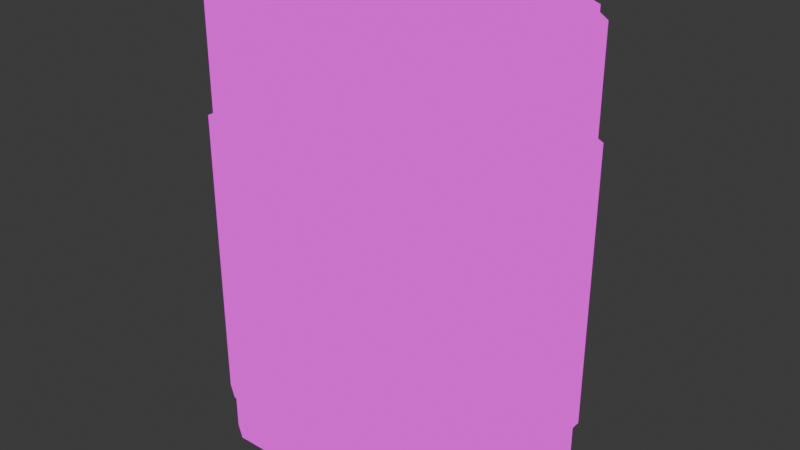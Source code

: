 # Source: 9V.blend  (saved by Blender 4.0.36; exported with 4.5.12 LTS)
import bpy
from mathutils import Matrix  # noqa: F401  (used for matrix-valued properties, if any)

bpy.ops.wm.read_factory_settings(use_empty=True)
scene = bpy.context.scene
scene.name = 'Scene'

# ---- collections
col_collection = bpy.data.collections.new('Collection'); scene.collection.children.link(col_collection)

# ---- images (referenced by path relative to the original .blend; pixels are not part of the script)
import os
ASSET_DIR = os.environ.get("B2B_ASSET_DIR", "")  # directory of the original .blend (textures are referenced by path, not embedded)
HERE = os.path.dirname(os.path.abspath(__file__))  # packed textures are extracted next to this script under _unpacked/

def load_image(name, relpath, width, height, colorspace="sRGB"):
    """Load a texture the original file referenced (path relative to the .blend, or extracted next to this script)."""
    p = next((c for c in (os.path.join(HERE, relpath), os.path.join(ASSET_DIR, relpath)) if relpath and os.path.exists(c)), "")
    if p:
        img = bpy.data.images.load(p, check_existing=True)
        img.name = name
    else:  # same state as the original file: an image datablock whose file is absent (Cycles renders it pink)
        img = bpy.data.images.new(name, width, height)
        img.source = "FILE"
        img.filepath = "//" + (relpath or name)
    img.colorspace_settings.name = colorspace
    return img
img_material_base_color_png = load_image('Material_Base_color.png', 'Variant2/Material_Base_color.png', 1024, 1024, 'sRGB')

# ---- materials (node trees are filled in below, after node groups)
mat_material = bpy.data.materials.new('Material')
mat_material.alpha_threshold = 0.0
mat_material.use_transparent_shadow = False
mat_material.roughness = 0.5
mat_material.line_color = (0.0, 0.0, 0.0, 1.0)

# ---- material node trees
mat_material.use_nodes = True; mat_material.node_tree.nodes.clear()
_N = mat_material.node_tree.nodes; _L = mat_material.node_tree.links
n0 = _N.new('ShaderNodeOutputMaterial'); n0.name = 'Material Output'; n0.location = (300, 300)
n1 = _N.new('ShaderNodeEmission'); n1.name = 'Emission'; n1.location = (10, 300)
n2 = _N.new('ShaderNodeTexImage'); n2.name = 'Image Texture'; n2.location = (-280, 280)
n2.image = img_material_base_color_png
n2.interpolation = 'Closest'
_L.new(n1.outputs[0], n0.inputs[0])
_L.new(n2.outputs[0], n1.inputs[0])
n0.is_active_output = True

# ---- world
world_world = bpy.data.worlds.new('World'); scene.world = world_world
world_world.use_nodes = True; world_world.node_tree.nodes.clear()
_N = world_world.node_tree.nodes; _L = world_world.node_tree.links
n0 = _N.new('ShaderNodeOutputWorld'); n0.name = 'World Output'; n0.location = (300, 300)
n1 = _N.new('ShaderNodeBackground'); n1.name = 'Background'; n1.location = (10, 300)
n1.inputs[0].default_value = (0.05088, 0.05088, 0.05088, 1.0)
_L.new(n1.outputs[0], n0.inputs[0])
n0.is_active_output = True
world_world.color = (0.05088, 0.05088, 0.05088)
world_world.use_sun_shadow = False
world_world.sun_shadow_jitter_overblur = 0.0

# ---- meshes
me_cube = bpy.data.meshes.new('Cube')
me_cube.from_pydata([(-0.9278, 0.5199, -1.333), (-0.8253, 0.5858, -1.333), (0.9278, -0.5199, -1.333), (0.8253, -0.5858, -1.333), (-0.8253, -0.5858, -1.333), (-0.9278, -0.5199, -1.333), (0.8253, 0.5858, -1.333), (0.9278, 0.5199, -1.333), (-0.5912, -0.1837, 1.789), (-0.4075, -0.2598, 1.789), (-0.4075, -0.1647, 2.032), (-0.4075, -0.2598, 1.682), (-0.524, -0.1165, 2.032), (-0.5912, -0.1837, 1.682), (-0.5722, -1.03e-10, 2.032), (-0.6673, -1.03e-10, 1.682), (-0.524, 0.1165, 2.032), (-0.5912, 0.1837, 1.682), (-0.4075, 0.1647, 2.032), (-0.4075, 0.2598, 1.682), (-0.291, 0.1165, 2.032), (-0.2238, 0.1837, 1.682), (-0.2428, -1.03e-10, 2.032), (-0.1478, -1.03e-10, 1.682), (-0.291, -0.1165, 2.032), (-0.2238, -0.1837, 1.682), (-0.6673, -1.03e-10, 1.789), (-0.5912, 0.1837, 1.789), (-0.4075, 0.2598, 1.789), (-0.2238, 0.1837, 1.789), (-0.1478, -1.03e-10, 1.789), (-0.2238, -0.1837, 1.789), (-0.524, -0.1165, 1.791), (-0.5722, -1.03e-10, 1.791), (-0.524, 0.1165, 1.791), (-0.4075, 0.1647, 1.791), (-0.291, 0.1165, 1.791), (-0.2428, -1.03e-10, 1.791), (-0.4075, -0.1647, 1.791), (-0.291, -0.1165, 1.791), (-0.4075, -0.126, 2.032), (-0.4966, -0.08907, 2.032), (-0.5335, 2.574e-10, 2.032), (-0.4966, 0.08907, 2.032), (-0.4075, 0.126, 2.032), (-0.3184, 0.08907, 2.032), (-0.2815, 2.574e-10, 2.032), (-0.3184, -0.08907, 2.032), (-0.4075, -0.126, 1.782), (-0.4966, -0.08907, 1.782), (-0.5335, 2.574e-10, 1.782), (-0.4966, 0.08907, 1.782), (-0.4075, 0.126, 1.782), (-0.3184, 0.08907, 1.782), (-0.2815, 2.574e-10, 1.782), (-0.3184, -0.08907, 1.782), (0.5718, -0.1739, 1.791), (0.3882, -0.25, 1.791), (0.3882, -0.1172, 1.616), (0.3882, -0.25, 1.897), (0.478, -0.08006, 1.616), (0.5718, -0.1739, 1.897), (0.5151, 0.009727, 1.616), (0.6479, 0.009727, 1.897), (0.478, 0.09951, 1.616), (0.5718, 0.1934, 1.897), (0.3882, 0.1367, 1.616), (0.3882, 0.2695, 1.897), (0.2984, 0.09951, 1.616), (0.2045, 0.1934, 1.897), (0.2612, 0.009727, 1.616), (0.1284, 0.009727, 1.897), (0.2984, -0.08006, 1.616), (0.2045, -0.1739, 1.897), (0.6479, 0.009727, 1.791), (0.5718, 0.1934, 1.791), (0.3882, 0.2695, 1.791), (0.2045, 0.1934, 1.791), (0.1284, 0.009727, 1.791), (0.2045, -0.1739, 1.791), (0.478, -0.08006, 1.789), (0.5151, 0.009727, 1.789), (0.478, 0.09951, 1.789), (0.3882, 0.1367, 1.789), (0.2984, 0.09951, 1.789), (0.2612, 0.009727, 1.789), (0.3882, -0.1172, 1.789), (0.2984, -0.08006, 1.789), (0.3882, -0.25, 1.957), (0.5718, -0.1739, 1.957), (0.6479, 0.009727, 1.957), (0.5718, 0.1934, 1.957), (0.3882, 0.2695, 1.957), (0.2045, 0.1934, 1.957), (0.1284, 0.009727, 1.957), (0.2045, -0.1739, 1.957), (0.3882, -0.1677, 1.957), (0.5136, -0.1157, 1.957), (0.5656, 0.009727, 1.957), (0.5136, 0.1352, 1.957), (0.3882, 0.1871, 1.957), (0.2627, 0.1352, 1.957), (0.2108, 0.009727, 1.957), (0.2627, -0.1157, 1.957), (0.957, 0.5364, 1.723), (1.0, 0.5598, 1.68), (0.8575, 0.6004, 1.723), (0.8701, 0.6434, 1.68), (0.8575, -0.6004, 1.723), (0.8701, -0.6434, 1.68), (0.957, -0.5364, 1.723), (1.0, -0.5598, 1.68), (-0.8575, 0.6004, 1.723), (-0.8701, 0.6434, 1.68), (-0.957, 0.5364, 1.723), (-1.0, 0.5598, 1.68), (-0.957, -0.5364, 1.723), (-1.0, -0.5598, 1.68), (-0.8575, -0.6004, 1.723), (-0.8701, -0.6434, 1.68), (0.8253, 0.5858, -1.373), (0.8701, 0.6434, -1.34), (1.0, 0.5598, -1.34), (0.9278, 0.5199, -1.373), (0.9278, -0.5199, -1.373), (1.0, -0.5598, -1.34), (0.8701, -0.6434, -1.34), (0.8253, -0.5858, -1.373), (-0.9278, 0.5199, -1.373), (-1.0, 0.5598, -1.34), (-0.8701, 0.6434, -1.34), (-0.8253, 0.5858, -1.373), (-0.8253, -0.5858, -1.373), (-0.8701, -0.6434, -1.34), (-1.0, -0.5598, -1.34), (-0.9278, -0.5199, -1.373), (1.0, 0.5598, 0.9443), (1.0, 0.5598, -0.973), (0.8701, 0.6434, -0.973), (0.8701, 0.6434, 0.9443), (-0.8701, 0.6434, -0.973), (-0.8701, 0.6434, 0.9443), (1.0, -0.5598, 0.9443), (1.0, -0.5598, -0.973), (0.8701, -0.6434, 0.9443), (0.8701, -0.6434, -0.973), (-0.8701, -0.6434, 0.9443), (-0.8701, -0.6434, -0.973), (-1.0, 0.5598, -0.973), (-1.0, 0.5598, 0.9443), (-1.0, -0.5598, -0.973), (-1.0, -0.5598, 0.9443), (1.0, 0.5598, 0.9384), (1.0, 0.5598, -0.9789), (0.8701, 0.6434, -0.9789), (0.8701, 0.6434, 0.9384), (-0.8701, 0.6434, -0.9789), (-0.8701, 0.6434, 0.9384), (1.0, -0.5598, 0.9384), (1.0, -0.5598, -0.9789), (0.8701, -0.6434, 0.9384), (0.8701, -0.6434, -0.9789), (-0.8701, -0.6434, 0.9384), (-0.8701, -0.6434, -0.9789), (-1.0, 0.5598, -0.9789), (-1.0, 0.5598, 0.9384), (-1.0, -0.5598, -0.9789), (-1.0, -0.5598, 0.9384), (1.028, 0.5756, 0.9654), (1.028, 0.5756, -1.006), (0.8946, 0.6615, -1.006), (0.8946, 0.6615, 0.9654), (-0.8946, 0.6615, -1.006), (-0.8946, 0.6615, 0.9654), (1.028, -0.5756, 0.9654), (1.028, -0.5756, -1.006), (0.8946, -0.6615, 0.9654), (0.8946, -0.6615, -1.006), (-0.8946, -0.6615, 0.9654), (-0.8946, -0.6615, -1.006), (-1.028, 0.5756, -1.006), (-1.028, 0.5756, 0.9654), (-1.028, -0.5756, -1.006), (-1.028, -0.5756, 0.9654), (-0.8575, 0.6004, 1.766), (-0.957, 0.5364, 1.766), (0.8575, -0.6004, 1.766), (0.957, -0.5364, 1.766), (-0.957, -0.5364, 1.766), (-0.8575, -0.6004, 1.766), (0.957, 0.5364, 1.766), (0.8575, 0.6004, 1.766), (0.957, 0.5364, 1.721), (0.8575, 0.6004, 1.721), (0.8575, -0.6004, 1.721), (0.957, -0.5364, 1.721), (-0.8575, 0.6004, 1.721), (-0.957, 0.5364, 1.721), (-0.957, -0.5364, 1.721), (-0.8575, -0.6004, 1.721), (0.7244, 0.5072, 1.695), (0.8085, 0.4531, 1.695), (0.8085, -0.4531, 1.695), (0.7244, -0.5072, 1.695), (-0.7244, -0.5072, 1.695), (-0.8085, -0.4531, 1.695), (-0.8085, 0.4531, 1.695), (-0.7244, 0.5072, 1.695)], [], [(141, 113, 107, 139), (0, 1, 6, 7, 2, 3, 4, 5), (151, 117, 115, 149), (136, 105, 111, 142), (145, 126, 125, 143), (140, 130, 129, 148), (146, 119, 117, 151), (144, 109, 119, 146), (16, 18, 35, 34), (32, 33, 26, 8), (9, 8, 13, 11), (14, 16, 34, 33), (33, 34, 27, 26), (8, 26, 15, 13), (20, 22, 37, 36), (34, 35, 28, 27), (26, 27, 17, 15), (22, 24, 39, 37), (35, 36, 29, 28), (27, 28, 19, 17), (24, 10, 38, 39), (36, 37, 30, 29), (28, 29, 21, 19), (10, 12, 32, 38), (37, 39, 31, 30), (29, 30, 23, 21), (13, 15, 17, 19, 21, 23, 25, 11), (39, 38, 9, 31), (30, 31, 25, 23), (18, 20, 36, 35), (38, 32, 8, 9), (31, 9, 11, 25), (14, 42, 43, 16), (12, 14, 33, 32), (42, 50, 51, 43), (22, 46, 47, 24), (16, 43, 44, 18), (18, 44, 45, 20), (10, 40, 41, 12), (12, 41, 42, 14), (20, 45, 46, 22), (24, 47, 40, 10), (48, 55, 54, 53, 52, 51, 50, 49), (40, 48, 49, 41), (47, 55, 48, 40), (45, 53, 54, 46), (43, 51, 52, 44), (41, 49, 50, 42), (46, 54, 55, 47), (44, 52, 53, 45), (64, 66, 83, 82), (80, 81, 74, 56), (57, 56, 61, 59), (62, 64, 82, 81), (81, 82, 75, 74), (56, 74, 63, 61), (68, 70, 85, 84), (82, 83, 76, 75), (74, 75, 65, 63), (70, 72, 87, 85), (83, 84, 77, 76), (75, 76, 67, 65), (72, 58, 86, 87), (84, 85, 78, 77), (76, 77, 69, 67), (58, 60, 80, 86), (85, 87, 79, 78), (77, 78, 71, 69), (61, 63, 65, 67, 69, 71, 73, 59), (87, 86, 57, 79), (78, 79, 73, 71), (66, 68, 84, 83), (86, 80, 56, 57), (79, 57, 59, 73), (60, 62, 81, 80), (59, 61, 89, 88), (63, 65, 91, 90), (73, 95, 94, 71), (67, 69, 93, 92), (92, 93, 101, 100), (88, 89, 97, 96), (95, 103, 102, 94), (90, 91, 99, 98), (100, 101, 84, 83), (103, 87, 85, 102), (98, 99, 82, 81), (96, 97, 80, 86), (79, 87, 103, 95), (85, 78, 94, 102), (77, 84, 101, 93), (83, 76, 92, 100), (75, 82, 99, 91), (81, 74, 90, 98), (56, 80, 97, 89), (86, 57, 88, 96), (106, 104, 105, 107), (118, 116, 117, 119), (110, 108, 109, 111), (114, 112, 113, 115), (112, 106, 107, 113), (104, 110, 111, 105), (115, 117, 116, 114), (119, 109, 108, 118), (131, 120, 6, 1), (123, 120, 121, 122), (135, 132, 133, 134), (127, 124, 125, 126), (131, 128, 129, 130), (120, 131, 130, 121), (124, 123, 122, 125), (134, 129, 128, 135), (126, 133, 132, 127), (137, 122, 121, 138), (132, 135, 5, 4), (127, 132, 4, 3), (120, 123, 7, 6), (135, 128, 0, 5), (128, 131, 1, 0), (124, 127, 3, 2), (123, 124, 2, 7), (105, 136, 139, 107), (126, 145, 147, 133), (133, 147, 150, 134), (113, 141, 149, 115), (109, 144, 142, 111), (122, 137, 143, 125), (134, 150, 148, 129), (130, 140, 138, 121), (155, 152, 168, 171), (156, 164, 180, 172), (154, 156, 172, 170), (165, 157, 173, 181), (167, 165, 181, 183), (162, 167, 183, 178), (164, 166, 182, 180), (166, 163, 179, 182), (168, 169, 170, 171), (177, 176, 178, 179), (179, 178, 183, 182), (173, 172, 180, 181), (176, 177, 175, 174), (169, 168, 174, 175), (182, 183, 181, 180), (172, 173, 171, 170), (157, 155, 171, 173), (158, 160, 176, 174), (153, 154, 170, 169), (161, 159, 175, 177), (163, 161, 177, 179), (159, 153, 169, 175), (160, 162, 178, 176), (152, 158, 174, 168), (147, 145, 144, 146), (138, 140, 141, 139), (143, 137, 136, 142), (148, 150, 151, 149), (150, 147, 146, 151), (149, 141, 140, 148), (139, 136, 137, 138), (142, 144, 145, 143), (196, 197, 185, 184), (188, 189, 204, 205), (194, 195, 187, 186), (195, 192, 190, 187), (193, 196, 184, 191), (198, 199, 189, 188), (199, 194, 186, 189), (192, 193, 191, 190), (197, 198, 188, 185), (201, 200, 207, 206, 205, 204, 203, 202), (190, 191, 200, 201), (185, 188, 205, 206), (186, 187, 202, 203), (191, 184, 207, 200), (187, 190, 201, 202), (189, 186, 203, 204), (184, 185, 206, 207)])
me_cube.polygons.foreach_set('use_smooth', [True] * 177)
_uv = me_cube.uv_layers.new(name='UVMap')
_uv.uv.foreach_set('vector', [0.0252, 0.1011, 0.0252, 0.008768, 0.2435, 0.008768, 0.2435, 0.1011, 0.6355, 0.6807, 0.6438, 0.6936, 0.6438, 0.9006, 0.6355, 0.9135, 0.5051, 0.9135, 0.4968, 0.9006, 0.4968, 0.6936, 0.5051, 0.6807, 0.5456, 0.1011, 0.5456, 0.008768, 0.686, 0.008768, 0.686, 0.1011, 0.008768, 0.4976, 0.008768, 0.4052, 0.1492, 0.4052, 0.1492, 0.4976, 0.2936, 0.3416, 0.2936, 0.3877, 0.2772, 0.3877, 0.2772, 0.3416, 0.0252, 0.3416, 0.0252, 0.3877, 0.008768, 0.3877, 0.008768, 0.3416, 0.5119, 0.1011, 0.5119, 0.008768, 0.528, 0.008768, 0.528, 0.1011, 0.2936, 0.1011, 0.2936, 0.008768, 0.5119, 0.008768, 0.5119, 0.1011, 0.6213, 0.931, 0.636, 0.931, 0.636, 0.9612, 0.6213, 0.9612, 0.8863, 0.9512, 0.8975, 0.9624, 0.893, 0.9734, 0.8753, 0.9557, 0.1003, 0.8246, 0.1003, 0.8017, 0.1137, 0.8017, 0.1137, 0.8246, 0.3434, 0.9383, 0.3579, 0.9383, 0.3579, 0.9685, 0.3434, 0.9685, 0.8975, 0.9624, 0.9133, 0.9624, 0.9179, 0.9734, 0.893, 0.9734, 0.859, 0.3233, 0.859, 0.3, 0.8725, 0.3, 0.8725, 0.3233, 0.3754, 0.9383, 0.3901, 0.9383, 0.3901, 0.9685, 0.3754, 0.9685, 0.9133, 0.9624, 0.9245, 0.9512, 0.9355, 0.9557, 0.9179, 0.9734, 0.859, 0.3, 0.859, 0.2772, 0.8725, 0.2772, 0.8725, 0.3, 0.3901, 0.9383, 0.4046, 0.9383, 0.4046, 0.9685, 0.3901, 0.9685, 0.9245, 0.9512, 0.9245, 0.9354, 0.9355, 0.9308, 0.9355, 0.9557, 0.1312, 0.8478, 0.1312, 0.8246, 0.1446, 0.8246, 0.1446, 0.8478, 0.5746, 0.931, 0.5892, 0.931, 0.5892, 0.9612, 0.5746, 0.9612, 0.9245, 0.9354, 0.9133, 0.9242, 0.9179, 0.9132, 0.9355, 0.9308, 0.1312, 0.8246, 0.1312, 0.8017, 0.1446, 0.8017, 0.1446, 0.8246, 0.5892, 0.931, 0.6038, 0.931, 0.6038, 0.9612, 0.5892, 0.9612, 0.9133, 0.9242, 0.8975, 0.9242, 0.893, 0.9132, 0.9179, 0.9132, 0.859, 0.3869, 0.859, 0.3636, 0.8725, 0.3636, 0.8725, 0.3869, 0.557, 0.9736, 0.5394, 0.9912, 0.5144, 0.9912, 0.4968, 0.9736, 0.4968, 0.9487, 0.5144, 0.931, 0.5394, 0.931, 0.557, 0.9487, 0.8975, 0.9242, 0.8863, 0.9354, 0.8753, 0.9308, 0.893, 0.9132, 0.859, 0.3636, 0.859, 0.3408, 0.8725, 0.3408, 0.8725, 0.3636, 0.636, 0.931, 0.6505, 0.931, 0.6505, 0.9612, 0.636, 0.9612, 0.8863, 0.9354, 0.8863, 0.9512, 0.8753, 0.9557, 0.8753, 0.9308, 0.1003, 0.8478, 0.1003, 0.8246, 0.1137, 0.8246, 0.1137, 0.8478, 0.9315, 0.8464, 0.9334, 0.8508, 0.9248, 0.8594, 0.9203, 0.8575, 0.3286, 0.9383, 0.3434, 0.9383, 0.3434, 0.9685, 0.3286, 0.9685, 0.7944, 0.3549, 0.7944, 0.3863, 0.7833, 0.3863, 0.7833, 0.3549, 0.9473, 0.8845, 0.9454, 0.88, 0.954, 0.8715, 0.9585, 0.8734, 0.9203, 0.8575, 0.9248, 0.8594, 0.9248, 0.8715, 0.9203, 0.8734, 0.9203, 0.8734, 0.9248, 0.8715, 0.9334, 0.88, 0.9315, 0.8845, 0.9585, 0.8575, 0.954, 0.8594, 0.9454, 0.8508, 0.9473, 0.8464, 0.9473, 0.8464, 0.9454, 0.8508, 0.9334, 0.8508, 0.9315, 0.8464, 0.9315, 0.8845, 0.9334, 0.88, 0.9454, 0.88, 0.9473, 0.8845, 0.9585, 0.8734, 0.954, 0.8715, 0.954, 0.8594, 0.9585, 0.8575, 0.7765, 0.947, 0.785, 0.9385, 0.7971, 0.9385, 0.8057, 0.947, 0.8057, 0.9591, 0.7971, 0.9677, 0.785, 0.9677, 0.7765, 0.9591, 0.7147, 0.3549, 0.7147, 0.3863, 0.7035, 0.3863, 0.7035, 0.3549, 0.7259, 0.3549, 0.7259, 0.3863, 0.7147, 0.3863, 0.7147, 0.3549, 0.1226, 0.9289, 0.1226, 0.9603, 0.1113, 0.9603, 0.1113, 0.9289, 0.7658, 0.3549, 0.7658, 0.3863, 0.7545, 0.3863, 0.7545, 0.3549, 0.8056, 0.3549, 0.8056, 0.3863, 0.7944, 0.3863, 0.7944, 0.3549, 0.1113, 0.9289, 0.1113, 0.9603, 0.1003, 0.9603, 0.1003, 0.9289, 0.7545, 0.3549, 0.7545, 0.3863, 0.7434, 0.3863, 0.7434, 0.3549, 0.9629, 0.6189, 0.9517, 0.6189, 0.9517, 0.5887, 0.9629, 0.5887, 0.7189, 0.3134, 0.7276, 0.322, 0.7212, 0.3374, 0.7035, 0.3198, 0.9024, 0.3001, 0.9024, 0.3233, 0.8976, 0.3233, 0.8976, 0.3001, 0.7478, 0.9687, 0.7364, 0.9687, 0.7364, 0.9385, 0.7478, 0.9385, 0.7276, 0.322, 0.7397, 0.322, 0.7461, 0.3374, 0.7212, 0.3374, 0.1425, 0.8653, 0.1425, 0.8882, 0.1378, 0.8882, 0.1378, 0.8653, 0.7189, 0.9687, 0.7077, 0.9687, 0.7077, 0.9385, 0.7189, 0.9385, 0.7397, 0.322, 0.7484, 0.3134, 0.7638, 0.3198, 0.7461, 0.3374, 0.1425, 0.8882, 0.1425, 0.9114, 0.1378, 0.9114, 0.1378, 0.8882, 0.7077, 0.9687, 0.6964, 0.9687, 0.6964, 0.9385, 0.7077, 0.9385, 0.7484, 0.3134, 0.7484, 0.3012, 0.7638, 0.2948, 0.7638, 0.3198, 0.9024, 0.3408, 0.9024, 0.3637, 0.8976, 0.3637, 0.8976, 0.3408, 0.4447, 0.9685, 0.4335, 0.9685, 0.4335, 0.9383, 0.4447, 0.9383, 0.7484, 0.3012, 0.7397, 0.2926, 0.7461, 0.2772, 0.7638, 0.2948, 0.9024, 0.3637, 0.9024, 0.3869, 0.8976, 0.3869, 0.8976, 0.3637, 0.4335, 0.9685, 0.4221, 0.9685, 0.4221, 0.9383, 0.4335, 0.9383, 0.7397, 0.2926, 0.7276, 0.2926, 0.7212, 0.2772, 0.7461, 0.2772, 0.1126, 0.8653, 0.1126, 0.8882, 0.1079, 0.8882, 0.1079, 0.8653, 0.7989, 0.2772, 0.8239, 0.2772, 0.8415, 0.2948, 0.8415, 0.3198, 0.8239, 0.3374, 0.7989, 0.3374, 0.7813, 0.3198, 0.7813, 0.2948, 0.7276, 0.2926, 0.7189, 0.3012, 0.7035, 0.2948, 0.7212, 0.2772, 0.1126, 0.8882, 0.1126, 0.9114, 0.1079, 0.9114, 0.1079, 0.8882, 0.9517, 0.6189, 0.9404, 0.6189, 0.9404, 0.5887, 0.9517, 0.5887, 0.7189, 0.3012, 0.7189, 0.3134, 0.7035, 0.3198, 0.7035, 0.2948, 0.9024, 0.2772, 0.9024, 0.3001, 0.8976, 0.3001, 0.8976, 0.2772, 0.7589, 0.9687, 0.7478, 0.9687, 0.7478, 0.9385, 0.7589, 0.9385, 0.8976, 0.3001, 0.8976, 0.3233, 0.89, 0.3233, 0.89, 0.3001, 0.1378, 0.8882, 0.1378, 0.9114, 0.1302, 0.9114, 0.1302, 0.8882, 0.1079, 0.9114, 0.1003, 0.9114, 0.1003, 0.8882, 0.1079, 0.8882, 0.8976, 0.3637, 0.8976, 0.3869, 0.89, 0.3869, 0.89, 0.3637, 0.6681, 0.956, 0.6681, 0.931, 0.6776, 0.935, 0.6776, 0.952, 0.8327, 0.3549, 0.8327, 0.3799, 0.8232, 0.3759, 0.8232, 0.3589, 0.9531, 0.9132, 0.9626, 0.9171, 0.9626, 0.9341, 0.9531, 0.9381, 0.4717, 0.9383, 0.4717, 0.9633, 0.4622, 0.9593, 0.4622, 0.9423, 0.05528, 0.9655, 0.05528, 0.9497, 0.0679, 0.9541, 0.0679, 0.9654, 0.2572, 0.9455, 0.2698, 0.9499, 0.2698, 0.9613, 0.2572, 0.9614, 0.2873, 0.9614, 0.2873, 0.9455, 0.3, 0.9499, 0.3, 0.9613, 0.02139, 0.9538, 0.02139, 0.9696, 0.008768, 0.9652, 0.008768, 0.9539, 0.9696, 0.7054, 0.9577, 0.7056, 0.9622, 0.693, 0.9696, 0.693, 0.1793, 0.9455, 0.1791, 0.9622, 0.1667, 0.9622, 0.1667, 0.9518, 0.9651, 0.968, 0.9531, 0.9683, 0.9576, 0.9556, 0.9651, 0.9556, 0.2095, 0.9455, 0.2092, 0.9622, 0.1969, 0.9622, 0.1969, 0.9518, 0.9696, 0.7355, 0.9577, 0.7358, 0.9622, 0.7232, 0.9696, 0.7232, 0.8358, 0.9385, 0.8356, 0.9551, 0.8232, 0.9551, 0.8232, 0.9448, 0.9697, 0.6752, 0.9577, 0.6755, 0.9622, 0.6629, 0.9697, 0.6629, 0.2397, 0.9455, 0.2394, 0.9622, 0.227, 0.9622, 0.227, 0.9518, 0.8524, 0.4231, 0.8444, 0.4106, 0.8473, 0.4052, 0.8578, 0.4215, 0.7018, 0.6383, 0.7098, 0.6507, 0.7068, 0.6561, 0.6964, 0.6398, 0.7098, 0.4106, 0.7018, 0.4231, 0.6964, 0.4215, 0.7068, 0.4052, 0.8444, 0.6507, 0.8524, 0.6383, 0.8578, 0.6398, 0.8473, 0.6561, 0.8524, 0.6383, 0.8524, 0.4231, 0.8578, 0.4215, 0.8578, 0.6398, 0.8444, 0.4106, 0.7098, 0.4106, 0.7068, 0.4052, 0.8473, 0.4052, 0.8473, 0.6561, 0.7068, 0.6561, 0.7098, 0.6507, 0.8444, 0.6507, 0.6964, 0.6398, 0.6964, 0.4215, 0.7018, 0.4231, 0.7018, 0.6383, 0.8803, 0.6758, 0.8803, 0.8829, 0.8753, 0.8829, 0.8753, 0.6758, 0.8495, 0.2506, 0.8577, 0.2378, 0.865, 0.2434, 0.8545, 0.2597, 0.719, 0.01782, 0.7108, 0.03068, 0.7035, 0.02506, 0.714, 0.008768, 0.7108, 0.2378, 0.719, 0.2506, 0.714, 0.2597, 0.7035, 0.2434, 0.8577, 0.03068, 0.8495, 0.01782, 0.8545, 0.008768, 0.865, 0.02506, 0.8577, 0.2378, 0.8577, 0.03068, 0.865, 0.02506, 0.865, 0.2434, 0.719, 0.2506, 0.8495, 0.2506, 0.8545, 0.2597, 0.714, 0.2597, 0.714, 0.008768, 0.8545, 0.008768, 0.8495, 0.01782, 0.719, 0.01782, 0.7035, 0.2434, 0.7035, 0.02506, 0.7108, 0.03068, 0.7108, 0.2378, 0.2596, 0.3416, 0.2596, 0.3877, 0.2435, 0.3877, 0.2435, 0.3416, 0.9028, 0.8829, 0.9028, 0.8956, 0.8978, 0.8956, 0.8978, 0.8829, 0.9028, 0.6758, 0.9028, 0.8829, 0.8978, 0.8829, 0.8978, 0.6758, 0.8803, 0.8829, 0.8803, 0.8956, 0.8753, 0.8956, 0.8753, 0.8829, 0.06024, 0.8017, 0.06024, 0.9321, 0.05528, 0.9321, 0.05528, 0.8017, 0.8803, 0.6629, 0.8803, 0.6758, 0.8753, 0.6758, 0.8753, 0.6629, 0.9028, 0.6629, 0.9028, 0.6758, 0.8978, 0.6758, 0.8978, 0.6629, 0.08273, 0.8017, 0.08273, 0.9321, 0.07777, 0.9321, 0.07777, 0.8017, 0.2596, 0.008768, 0.2596, 0.1011, 0.2435, 0.1011, 0.2435, 0.008768, 0.2936, 0.3877, 0.2936, 0.3416, 0.5119, 0.3416, 0.5119, 0.3877, 0.5119, 0.3877, 0.5119, 0.3416, 0.528, 0.3416, 0.528, 0.3877, 0.0252, 0.008768, 0.0252, 0.1011, 0.008768, 0.1011, 0.008768, 0.008768, 0.2936, 0.008768, 0.2936, 0.1011, 0.2772, 0.1011, 0.2772, 0.008768, 0.008768, 0.7842, 0.008768, 0.7381, 0.1492, 0.7381, 0.1492, 0.7842, 0.5456, 0.3877, 0.5456, 0.3416, 0.686, 0.3416, 0.686, 0.3877, 0.0252, 0.3877, 0.0252, 0.3416, 0.2435, 0.3416, 0.2435, 0.3877, 0.9203, 0.8266, 0.9366, 0.8161, 0.9401, 0.818, 0.9234, 0.8288, 0.9267, 0.1725, 0.943, 0.162, 0.9465, 0.164, 0.9297, 0.1747, 0.9058, 0.2301, 0.9058, 0.0118, 0.9091, 0.008768, 0.9091, 0.2332, 0.9302, 0.3455, 0.9465, 0.356, 0.9434, 0.3582, 0.9267, 0.3474, 0.9302, 0.205, 0.9302, 0.3455, 0.9267, 0.3474, 0.9267, 0.203, 0.9465, 0.1945, 0.9302, 0.205, 0.9267, 0.203, 0.9434, 0.1923, 0.943, 0.162, 0.943, 0.02152, 0.9465, 0.01954, 0.9465, 0.164, 0.943, 0.02152, 0.9267, 0.01104, 0.9297, 0.008768, 0.9465, 0.01954, 0.1667, 0.4052, 0.414, 0.4052, 0.414, 0.4218, 0.1667, 0.4218, 0.6788, 0.6463, 0.4315, 0.6463, 0.4315, 0.4218, 0.6788, 0.4218, 0.6788, 0.4218, 0.4315, 0.4218, 0.4315, 0.4052, 0.6788, 0.4052, 0.1667, 0.6463, 0.414, 0.6463, 0.414, 0.6632, 0.1667, 0.6632, 0.4315, 0.6463, 0.6788, 0.6463, 0.6788, 0.6632, 0.4315, 0.6632, 0.1667, 0.928, 0.1667, 0.6807, 0.3111, 0.6807, 0.3111, 0.928, 0.6964, 0.921, 0.6964, 0.6737, 0.8407, 0.6737, 0.8407, 0.921, 0.414, 0.6463, 0.1667, 0.6463, 0.1667, 0.4218, 0.414, 0.4218, 0.8986, 0.6266, 0.8986, 0.4083, 0.902, 0.4052, 0.902, 0.6297, 0.9366, 0.6756, 0.9203, 0.6651, 0.9234, 0.6629, 0.9401, 0.6736, 0.9439, 0.5585, 0.9602, 0.5689, 0.9572, 0.5712, 0.9404, 0.5604, 0.9602, 0.4075, 0.9439, 0.418, 0.9404, 0.416, 0.9572, 0.4052, 0.9195, 0.6266, 0.9195, 0.4083, 0.9229, 0.4052, 0.9229, 0.6297, 0.9439, 0.418, 0.9439, 0.5585, 0.9404, 0.5604, 0.9404, 0.416, 0.6613, 0.9021, 0.6613, 0.6838, 0.6647, 0.6807, 0.6647, 0.9051, 0.9366, 0.8161, 0.9366, 0.6756, 0.9401, 0.6736, 0.9401, 0.818, 0.5119, 0.3416, 0.2936, 0.3416, 0.2936, 0.1011, 0.5119, 0.1011, 0.2435, 0.3416, 0.0252, 0.3416, 0.0252, 0.1011, 0.2435, 0.1011, 0.1492, 0.7381, 0.008768, 0.7381, 0.008768, 0.4976, 0.1492, 0.4976, 0.686, 0.3416, 0.5456, 0.3416, 0.5456, 0.1011, 0.686, 0.1011, 0.528, 0.3416, 0.5119, 0.3416, 0.5119, 0.1011, 0.528, 0.1011, 0.008768, 0.1011, 0.0252, 0.1011, 0.0252, 0.3416, 0.008768, 0.3416, 0.2435, 0.1011, 0.2596, 0.1011, 0.2596, 0.3416, 0.2435, 0.3416, 0.2772, 0.1011, 0.2936, 0.1011, 0.2936, 0.3416, 0.2772, 0.3416, 0.881, 0.6327, 0.881, 0.6453, 0.8753, 0.6453, 0.8753, 0.6327, 0.3367, 0.9208, 0.3286, 0.9083, 0.3403, 0.8916, 0.3471, 0.9022, 0.8882, 0.2363, 0.8882, 0.2488, 0.8825, 0.2488, 0.8825, 0.2363, 0.01449, 0.8017, 0.01449, 0.9363, 0.008768, 0.9363, 0.008768, 0.8017, 0.881, 0.4176, 0.881, 0.6327, 0.8753, 0.6327, 0.8753, 0.4176, 0.8882, 0.008768, 0.8882, 0.02114, 0.8825, 0.02114, 0.8825, 0.008768, 0.8882, 0.02114, 0.8882, 0.2363, 0.8825, 0.2363, 0.8825, 0.02114, 0.881, 0.4052, 0.881, 0.4176, 0.8753, 0.4176, 0.8753, 0.4052, 0.03774, 0.8017, 0.03774, 0.9363, 0.03202, 0.9363, 0.03202, 0.8017, 0.4608, 0.6993, 0.4676, 0.7099, 0.4676, 0.8916, 0.4608, 0.9022, 0.3471, 0.9022, 0.3403, 0.8916, 0.3403, 0.7099, 0.3471, 0.6993, 0.4712, 0.6807, 0.4793, 0.6932, 0.4676, 0.7099, 0.4608, 0.6993, 0.4712, 0.9208, 0.3367, 0.9208, 0.3471, 0.9022, 0.4608, 0.9022, 0.3286, 0.6932, 0.3367, 0.6807, 0.3471, 0.6993, 0.3403, 0.7099, 0.4793, 0.6932, 0.4793, 0.9083, 0.4676, 0.8916, 0.4676, 0.7099, 0.3367, 0.6807, 0.4712, 0.6807, 0.4608, 0.6993, 0.3471, 0.6993, 0.3286, 0.9083, 0.3286, 0.6932, 0.3403, 0.7099, 0.3403, 0.8916, 0.4793, 0.9083, 0.4712, 0.9208, 0.4608, 0.9022, 0.4676, 0.8916])
me_cube.materials.append(mat_material)
me_cube.use_mirror_vertex_groups = False
me_cube.update()

# ---- objects
ob_cube = bpy.data.objects.new('Cube', me_cube)

# ---- transforms, parenting, visibility, modifiers, constraints
ob_cube.location = (0.0, 0.0, 0.02306)
ob_cube.lock_rotations_4d = False
ob_cube.empty_display_type = 'ARROWS'
ob_cube.lineart.crease_threshold = 0.0

# ---- collection membership
col_collection.objects.link(ob_cube)

# ---- scene / render settings (as saved in the file)
scene.frame_start = 1; scene.frame_end = 250; scene.frame_set(1)
scene.render.engine = 'BLENDER_EEVEE_NEXT'
scene.cycles.sampling_pattern = 'TABULATED_SOBOL'
bpy.context.view_layer.update()

# ---- added for rendering (the .blend has no active camera): camera
cam_auto = bpy.data.cameras.new('AutoCamera')
cam_auto.lens = 50.0
cam_auto.sensor_width = 36.0
cam_auto.clip_end = 1000.0
ob_auto_camera = bpy.data.objects.new('AutoCamera', cam_auto)
scene.collection.objects.link(ob_auto_camera)
ob_auto_camera.location = (3.87837, -4.65405, 3.45526)
ob_auto_camera.rotation_euler = (1.09748, -7.21219e-08, 0.694738)
scene.camera = ob_auto_camera
bpy.context.view_layer.update()
